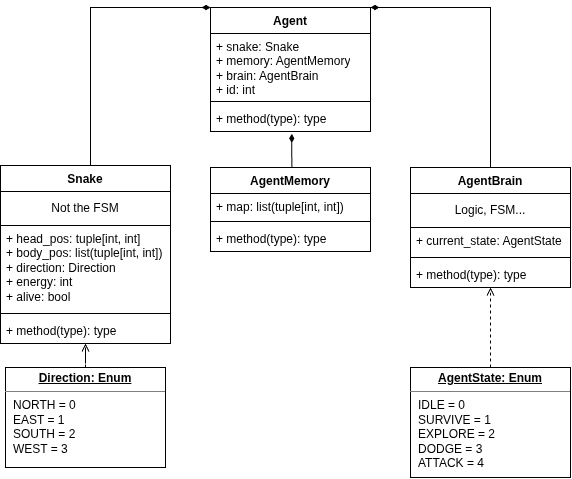

The diagram above was exported from draw.io. Its source (the exported page's mxGraphModel, read from the mxfile embedded in the PNG):
<mxGraphModel dx="817" dy="961" grid="1" gridSize="10" guides="1" tooltips="1" connect="1" arrows="1" fold="1" page="1" pageScale="1" pageWidth="1400" pageHeight="2200" math="0" shadow="0">
  <root>
    <mxCell id="0" />
    <mxCell id="1" parent="0" />
    <mxCell id="os-2mG3pDS1QAVEvRsPx-1" parent="1" style="swimlane;fontStyle=1;align=center;verticalAlign=top;childLayout=stackLayout;horizontal=1;startSize=26;horizontalStack=0;resizeParent=1;resizeParentMax=0;resizeLast=0;collapsible=1;marginBottom=0;whiteSpace=wrap;html=1;" value="Agent" vertex="1">
      <mxGeometry height="124" width="160" x="250" y="50" as="geometry" />
    </mxCell>
    <mxCell id="os-2mG3pDS1QAVEvRsPx-2" parent="os-2mG3pDS1QAVEvRsPx-1" style="text;strokeColor=none;fillColor=none;align=left;verticalAlign=top;spacingLeft=4;spacingRight=4;overflow=hidden;rotatable=0;points=[[0,0.5],[1,0.5]];portConstraint=eastwest;whiteSpace=wrap;html=1;" value="+ snake: Snake&lt;div&gt;+ memory: AgentMemory&lt;/div&gt;&lt;div&gt;+ brain: AgentBrain&lt;/div&gt;&lt;div&gt;+ id: int&lt;/div&gt;" vertex="1">
      <mxGeometry height="64" width="160" y="26" as="geometry" />
    </mxCell>
    <mxCell id="os-2mG3pDS1QAVEvRsPx-3" parent="os-2mG3pDS1QAVEvRsPx-1" style="line;strokeWidth=1;fillColor=none;align=left;verticalAlign=middle;spacingTop=-1;spacingLeft=3;spacingRight=3;rotatable=0;labelPosition=right;points=[];portConstraint=eastwest;strokeColor=inherit;" value="" vertex="1">
      <mxGeometry height="8" width="160" y="90" as="geometry" />
    </mxCell>
    <mxCell id="os-2mG3pDS1QAVEvRsPx-4" parent="os-2mG3pDS1QAVEvRsPx-1" style="text;strokeColor=none;fillColor=none;align=left;verticalAlign=top;spacingLeft=4;spacingRight=4;overflow=hidden;rotatable=0;points=[[0,0.5],[1,0.5]];portConstraint=eastwest;whiteSpace=wrap;html=1;" value="+ method(type): type" vertex="1">
      <mxGeometry height="26" width="160" y="98" as="geometry" />
    </mxCell>
    <mxCell id="os-2mG3pDS1QAVEvRsPx-34" edge="1" parent="1" source="os-2mG3pDS1QAVEvRsPx-9" style="edgeStyle=orthogonalEdgeStyle;rounded=0;orthogonalLoop=1;jettySize=auto;html=1;exitX=0.5;exitY=0;exitDx=0;exitDy=0;entryX=1;entryY=0;entryDx=0;entryDy=0;endArrow=diamondThin;endFill=1;" target="os-2mG3pDS1QAVEvRsPx-1">
      <mxGeometry relative="1" as="geometry">
        <Array as="points">
          <mxPoint x="530" y="50" />
        </Array>
      </mxGeometry>
    </mxCell>
    <mxCell id="os-2mG3pDS1QAVEvRsPx-9" parent="1" style="swimlane;fontStyle=1;align=center;verticalAlign=top;childLayout=stackLayout;horizontal=1;startSize=26;horizontalStack=0;resizeParent=1;resizeParentMax=0;resizeLast=0;collapsible=1;marginBottom=0;whiteSpace=wrap;html=1;" value="AgentBrain" vertex="1">
      <mxGeometry height="120" width="160" x="450" y="210" as="geometry" />
    </mxCell>
    <mxCell id="os-2mG3pDS1QAVEvRsPx-30" parent="os-2mG3pDS1QAVEvRsPx-9" style="html=1;whiteSpace=wrap;" value="Logic, FSM..." vertex="1">
      <mxGeometry height="34" width="160" y="26" as="geometry" />
    </mxCell>
    <mxCell id="os-2mG3pDS1QAVEvRsPx-10" parent="os-2mG3pDS1QAVEvRsPx-9" style="text;strokeColor=none;fillColor=none;align=left;verticalAlign=top;spacingLeft=4;spacingRight=4;overflow=hidden;rotatable=0;points=[[0,0.5],[1,0.5]];portConstraint=eastwest;whiteSpace=wrap;html=1;" value="+ current_state: AgentState" vertex="1">
      <mxGeometry height="26" width="160" y="60" as="geometry" />
    </mxCell>
    <mxCell id="os-2mG3pDS1QAVEvRsPx-11" parent="os-2mG3pDS1QAVEvRsPx-9" style="line;strokeWidth=1;fillColor=none;align=left;verticalAlign=middle;spacingTop=-1;spacingLeft=3;spacingRight=3;rotatable=0;labelPosition=right;points=[];portConstraint=eastwest;strokeColor=inherit;" value="" vertex="1">
      <mxGeometry height="8" width="160" y="86" as="geometry" />
    </mxCell>
    <mxCell id="os-2mG3pDS1QAVEvRsPx-12" parent="os-2mG3pDS1QAVEvRsPx-9" style="text;strokeColor=none;fillColor=none;align=left;verticalAlign=top;spacingLeft=4;spacingRight=4;overflow=hidden;rotatable=0;points=[[0,0.5],[1,0.5]];portConstraint=eastwest;whiteSpace=wrap;html=1;" value="+ method(type): type" vertex="1">
      <mxGeometry height="26" width="160" y="94" as="geometry" />
    </mxCell>
    <mxCell id="os-2mG3pDS1QAVEvRsPx-13" parent="1" style="swimlane;fontStyle=1;align=center;verticalAlign=top;childLayout=stackLayout;horizontal=1;startSize=26;horizontalStack=0;resizeParent=1;resizeParentMax=0;resizeLast=0;collapsible=1;marginBottom=0;whiteSpace=wrap;html=1;" value="AgentMemory" vertex="1">
      <mxGeometry height="84" width="160" x="250" y="210" as="geometry" />
    </mxCell>
    <mxCell id="os-2mG3pDS1QAVEvRsPx-14" parent="os-2mG3pDS1QAVEvRsPx-13" style="text;strokeColor=none;fillColor=none;align=left;verticalAlign=top;spacingLeft=4;spacingRight=4;overflow=hidden;rotatable=0;points=[[0,0.5],[1,0.5]];portConstraint=eastwest;whiteSpace=wrap;html=1;" value="+ map: list(tuple[int, int])" vertex="1">
      <mxGeometry height="24" width="160" y="26" as="geometry" />
    </mxCell>
    <mxCell id="os-2mG3pDS1QAVEvRsPx-15" parent="os-2mG3pDS1QAVEvRsPx-13" style="line;strokeWidth=1;fillColor=none;align=left;verticalAlign=middle;spacingTop=-1;spacingLeft=3;spacingRight=3;rotatable=0;labelPosition=right;points=[];portConstraint=eastwest;strokeColor=inherit;" value="" vertex="1">
      <mxGeometry height="8" width="160" y="50" as="geometry" />
    </mxCell>
    <mxCell id="os-2mG3pDS1QAVEvRsPx-16" parent="os-2mG3pDS1QAVEvRsPx-13" style="text;strokeColor=none;fillColor=none;align=left;verticalAlign=top;spacingLeft=4;spacingRight=4;overflow=hidden;rotatable=0;points=[[0,0.5],[1,0.5]];portConstraint=eastwest;whiteSpace=wrap;html=1;" value="+ method(type): type" vertex="1">
      <mxGeometry height="26" width="160" y="58" as="geometry" />
    </mxCell>
    <mxCell id="os-2mG3pDS1QAVEvRsPx-32" edge="1" parent="1" source="os-2mG3pDS1QAVEvRsPx-17" style="edgeStyle=orthogonalEdgeStyle;rounded=0;orthogonalLoop=1;jettySize=auto;html=1;entryX=0;entryY=0;entryDx=0;entryDy=0;endArrow=diamondThin;endFill=1;" target="os-2mG3pDS1QAVEvRsPx-1">
      <mxGeometry relative="1" as="geometry">
        <Array as="points">
          <mxPoint x="130" y="50" />
        </Array>
      </mxGeometry>
    </mxCell>
    <mxCell id="os-2mG3pDS1QAVEvRsPx-17" parent="1" style="swimlane;fontStyle=1;align=center;verticalAlign=top;childLayout=stackLayout;horizontal=1;startSize=26;horizontalStack=0;resizeParent=1;resizeParentMax=0;resizeLast=0;collapsible=1;marginBottom=0;whiteSpace=wrap;html=1;" value="Snake" vertex="1">
      <mxGeometry height="178" width="170" x="40" y="208" as="geometry" />
    </mxCell>
    <mxCell id="os-2mG3pDS1QAVEvRsPx-29" parent="os-2mG3pDS1QAVEvRsPx-17" style="html=1;whiteSpace=wrap;" value="Not the FSM" vertex="1">
      <mxGeometry height="34" width="170" y="26" as="geometry" />
    </mxCell>
    <mxCell id="os-2mG3pDS1QAVEvRsPx-18" parent="os-2mG3pDS1QAVEvRsPx-17" style="text;strokeColor=none;fillColor=none;align=left;verticalAlign=top;spacingLeft=4;spacingRight=4;overflow=hidden;rotatable=0;points=[[0,0.5],[1,0.5]];portConstraint=eastwest;whiteSpace=wrap;html=1;" value="+ head_pos: tuple[int, int]&lt;div&gt;+ body_pos: list(tuple[int, int])&lt;/div&gt;&lt;div&gt;+ direction: Direction&lt;/div&gt;&lt;div&gt;+ energy: int&lt;/div&gt;&lt;div&gt;+ alive: bool&lt;/div&gt;" vertex="1">
      <mxGeometry height="84" width="170" y="60" as="geometry" />
    </mxCell>
    <mxCell id="os-2mG3pDS1QAVEvRsPx-19" parent="os-2mG3pDS1QAVEvRsPx-17" style="line;strokeWidth=1;fillColor=none;align=left;verticalAlign=middle;spacingTop=-1;spacingLeft=3;spacingRight=3;rotatable=0;labelPosition=right;points=[];portConstraint=eastwest;strokeColor=inherit;" value="" vertex="1">
      <mxGeometry height="8" width="170" y="144" as="geometry" />
    </mxCell>
    <mxCell id="os-2mG3pDS1QAVEvRsPx-20" parent="os-2mG3pDS1QAVEvRsPx-17" style="text;strokeColor=none;fillColor=none;align=left;verticalAlign=top;spacingLeft=4;spacingRight=4;overflow=hidden;rotatable=0;points=[[0,0.5],[1,0.5]];portConstraint=eastwest;whiteSpace=wrap;html=1;" value="+ method(type): type" vertex="1">
      <mxGeometry height="26" width="170" y="152" as="geometry" />
    </mxCell>
    <mxCell id="os-2mG3pDS1QAVEvRsPx-31" edge="1" parent="1" source="os-2mG3pDS1QAVEvRsPx-26" style="edgeStyle=orthogonalEdgeStyle;rounded=0;orthogonalLoop=1;jettySize=auto;html=1;entryX=0.5;entryY=1;entryDx=0;entryDy=0;dashed=1;endArrow=open;endFill=0;" target="os-2mG3pDS1QAVEvRsPx-17">
      <mxGeometry relative="1" as="geometry" />
    </mxCell>
    <mxCell id="os-2mG3pDS1QAVEvRsPx-26" parent="1" style="verticalAlign=top;align=left;overflow=fill;html=1;whiteSpace=wrap;" value="&lt;p style=&quot;margin:0px;margin-top:4px;text-align:center;text-decoration:underline;&quot;&gt;&lt;b&gt;Direction: Enum&lt;/b&gt;&lt;/p&gt;&lt;hr size=&quot;1&quot; style=&quot;border-style:solid;&quot;&gt;&lt;p style=&quot;margin:0px;margin-left:8px;&quot;&gt;NORTH = 0&lt;br&gt;EAST = 1&lt;br&gt;SOUTH = 2&lt;/p&gt;&lt;p style=&quot;margin:0px;margin-left:8px;&quot;&gt;WEST = 3&lt;/p&gt;" vertex="1">
      <mxGeometry height="100" width="160" x="45" y="410" as="geometry" />
    </mxCell>
    <mxCell id="os-2mG3pDS1QAVEvRsPx-33" edge="1" parent="1" source="os-2mG3pDS1QAVEvRsPx-13" style="edgeStyle=orthogonalEdgeStyle;rounded=0;orthogonalLoop=1;jettySize=auto;html=1;exitX=0.5;exitY=0;exitDx=0;exitDy=0;entryX=0.508;entryY=1.092;entryDx=0;entryDy=0;entryPerimeter=0;endArrow=diamondThin;endFill=1;" target="os-2mG3pDS1QAVEvRsPx-4">
      <mxGeometry relative="1" as="geometry" />
    </mxCell>
    <mxCell id="SrFfMd_ZzVpW8fsdSoF3-2" edge="1" parent="1" source="SrFfMd_ZzVpW8fsdSoF3-1" style="edgeStyle=orthogonalEdgeStyle;rounded=0;orthogonalLoop=1;jettySize=auto;html=1;exitX=0.5;exitY=0;exitDx=0;exitDy=0;entryX=0.5;entryY=1;entryDx=0;entryDy=0;endArrow=open;endFill=0;dashed=1;" target="os-2mG3pDS1QAVEvRsPx-9">
      <mxGeometry relative="1" as="geometry" />
    </mxCell>
    <mxCell id="SrFfMd_ZzVpW8fsdSoF3-1" parent="1" style="verticalAlign=top;align=left;overflow=fill;html=1;whiteSpace=wrap;" value="&lt;p style=&quot;margin:0px;margin-top:4px;text-align:center;text-decoration:underline;&quot;&gt;&lt;b&gt;AgentState: Enum&lt;/b&gt;&lt;/p&gt;&lt;hr size=&quot;1&quot; style=&quot;border-style:solid;&quot;&gt;&lt;p style=&quot;margin:0px;margin-left:8px;&quot;&gt;IDLE = 0&lt;br&gt;SURVIVE = 1&lt;br&gt;EXPLORE = 2&lt;/p&gt;&lt;p style=&quot;margin:0px;margin-left:8px;&quot;&gt;DODGE = 3&lt;/p&gt;&lt;p style=&quot;margin:0px;margin-left:8px;&quot;&gt;ATTACK = 4&lt;/p&gt;" vertex="1">
      <mxGeometry height="110" width="160" x="450" y="410" as="geometry" />
    </mxCell>
  </root>
</mxGraphModel>